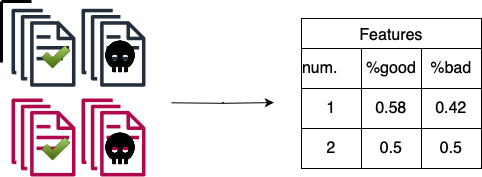

The diagram above was exported from draw.io. Its source (the exported page's mxGraphModel, read from the mxfile embedded in the PNG):
<mxGraphModel dx="1434" dy="827" grid="1" gridSize="10" guides="1" tooltips="1" connect="1" arrows="1" fold="1" page="1" pageScale="1" pageWidth="827" pageHeight="1169" math="0" shadow="0">
  <root>
    <mxCell id="0" />
    <mxCell id="1" parent="0" />
    <mxCell id="Bd3e-vHomqyK-ZyMmJNy-8" value="" style="edgeStyle=orthogonalEdgeStyle;rounded=0;orthogonalLoop=1;jettySize=auto;html=1;" edge="1" parent="1">
      <mxGeometry relative="1" as="geometry">
        <mxPoint x="220" y="344.29999999999995" as="sourcePoint" />
        <mxPoint x="322.32909090909084" y="344.0999999999999" as="targetPoint" />
      </mxGeometry>
    </mxCell>
    <mxCell id="Bd3e-vHomqyK-ZyMmJNy-12" value="" style="sketch=0;outlineConnect=0;fontColor=#232F3E;gradientColor=none;fillColor=#232F3D;strokeColor=none;dashed=0;verticalLabelPosition=bottom;verticalAlign=top;align=center;html=1;fontSize=12;fontStyle=0;aspect=fixed;pointerEvents=1;shape=mxgraph.aws4.documents;" vertex="1" parent="1">
      <mxGeometry x="130" y="250.27" width="64" height="78" as="geometry" />
    </mxCell>
    <mxCell id="Bd3e-vHomqyK-ZyMmJNy-13" value="" style="sketch=0;outlineConnect=0;fontColor=#232F3E;gradientColor=none;fillColor=#B0084D;strokeColor=none;dashed=0;verticalLabelPosition=bottom;verticalAlign=top;align=center;html=1;fontSize=12;fontStyle=0;aspect=fixed;pointerEvents=1;shape=mxgraph.aws4.documents;" vertex="1" parent="1">
      <mxGeometry x="130" y="340" width="64" height="78" as="geometry" />
    </mxCell>
    <mxCell id="Bd3e-vHomqyK-ZyMmJNy-27" value="" style="sketch=0;outlineConnect=0;fontColor=#232F3E;gradientColor=none;fillColor=#232F3D;strokeColor=none;dashed=0;verticalLabelPosition=bottom;verticalAlign=top;align=center;html=1;fontSize=12;fontStyle=0;aspect=fixed;pointerEvents=1;shape=mxgraph.aws4.documents;" vertex="1" parent="1">
      <mxGeometry x="60" y="250.27" width="64" height="78" as="geometry" />
    </mxCell>
    <mxCell id="Bd3e-vHomqyK-ZyMmJNy-28" value="" style="sketch=0;outlineConnect=0;fontColor=#232F3E;gradientColor=none;fillColor=#B0084D;strokeColor=none;dashed=0;verticalLabelPosition=bottom;verticalAlign=top;align=center;html=1;fontSize=12;fontStyle=0;aspect=fixed;pointerEvents=1;shape=mxgraph.aws4.documents;" vertex="1" parent="1">
      <mxGeometry x="60" y="340" width="64" height="78" as="geometry" />
    </mxCell>
    <mxCell id="Bd3e-vHomqyK-ZyMmJNy-33" value="" style="endArrow=none;html=1;rounded=0;strokeWidth=3;" edge="1" parent="1">
      <mxGeometry width="50" height="50" relative="1" as="geometry">
        <mxPoint x="50" y="304" as="sourcePoint" />
        <mxPoint x="50" y="243" as="targetPoint" />
      </mxGeometry>
    </mxCell>
    <mxCell id="Bd3e-vHomqyK-ZyMmJNy-34" value="" style="endArrow=none;html=1;rounded=0;strokeWidth=3;" edge="1" parent="1">
      <mxGeometry width="50" height="50" relative="1" as="geometry">
        <mxPoint x="50" y="243" as="sourcePoint" />
        <mxPoint x="80" y="243" as="targetPoint" />
      </mxGeometry>
    </mxCell>
    <mxCell id="Bd3e-vHomqyK-ZyMmJNy-37" value="Features" style="shape=table;startSize=30;container=1;collapsible=0;childLayout=tableLayout;strokeColor=default;fontSize=16;" vertex="1" parent="1">
      <mxGeometry x="350" y="260" width="180" height="150" as="geometry" />
    </mxCell>
    <mxCell id="Bd3e-vHomqyK-ZyMmJNy-38" value="" style="shape=tableRow;horizontal=0;startSize=0;swimlaneHead=0;swimlaneBody=0;strokeColor=inherit;top=0;left=0;bottom=0;right=0;collapsible=0;dropTarget=0;fillColor=none;points=[[0,0.5],[1,0.5]];portConstraint=eastwest;fontSize=16;" vertex="1" parent="Bd3e-vHomqyK-ZyMmJNy-37">
      <mxGeometry y="30" width="180" height="40" as="geometry" />
    </mxCell>
    <mxCell id="Bd3e-vHomqyK-ZyMmJNy-39" value="num.&lt;span style=&quot;white-space: pre;&quot;&gt; %good&lt;span style=&quot;white-space: pre;&quot;&gt; %bad&lt;/span&gt;&lt;/span&gt;" style="shape=partialRectangle;html=1;whiteSpace=wrap;connectable=0;strokeColor=inherit;overflow=hidden;fillColor=none;top=0;left=0;bottom=0;right=0;pointerEvents=1;fontSize=16;" vertex="1" parent="Bd3e-vHomqyK-ZyMmJNy-38">
      <mxGeometry width="60" height="40" as="geometry">
        <mxRectangle width="60" height="40" as="alternateBounds" />
      </mxGeometry>
    </mxCell>
    <mxCell id="Bd3e-vHomqyK-ZyMmJNy-40" value="%good" style="shape=partialRectangle;html=1;whiteSpace=wrap;connectable=0;strokeColor=inherit;overflow=hidden;fillColor=none;top=0;left=0;bottom=0;right=0;pointerEvents=1;fontSize=16;" vertex="1" parent="Bd3e-vHomqyK-ZyMmJNy-38">
      <mxGeometry x="60" width="60" height="40" as="geometry">
        <mxRectangle width="60" height="40" as="alternateBounds" />
      </mxGeometry>
    </mxCell>
    <mxCell id="Bd3e-vHomqyK-ZyMmJNy-41" value="%bad" style="shape=partialRectangle;html=1;whiteSpace=wrap;connectable=0;strokeColor=inherit;overflow=hidden;fillColor=none;top=0;left=0;bottom=0;right=0;pointerEvents=1;fontSize=16;" vertex="1" parent="Bd3e-vHomqyK-ZyMmJNy-38">
      <mxGeometry x="120" width="60" height="40" as="geometry">
        <mxRectangle width="60" height="40" as="alternateBounds" />
      </mxGeometry>
    </mxCell>
    <mxCell id="Bd3e-vHomqyK-ZyMmJNy-42" value="" style="shape=tableRow;horizontal=0;startSize=0;swimlaneHead=0;swimlaneBody=0;strokeColor=inherit;top=0;left=0;bottom=0;right=0;collapsible=0;dropTarget=0;fillColor=none;points=[[0,0.5],[1,0.5]];portConstraint=eastwest;fontSize=16;" vertex="1" parent="Bd3e-vHomqyK-ZyMmJNy-37">
      <mxGeometry y="70" width="180" height="40" as="geometry" />
    </mxCell>
    <mxCell id="Bd3e-vHomqyK-ZyMmJNy-43" value="1" style="shape=partialRectangle;html=1;whiteSpace=wrap;connectable=0;strokeColor=inherit;overflow=hidden;fillColor=none;top=0;left=0;bottom=0;right=0;pointerEvents=1;fontSize=16;" vertex="1" parent="Bd3e-vHomqyK-ZyMmJNy-42">
      <mxGeometry width="60" height="40" as="geometry">
        <mxRectangle width="60" height="40" as="alternateBounds" />
      </mxGeometry>
    </mxCell>
    <mxCell id="Bd3e-vHomqyK-ZyMmJNy-44" value="0.58" style="shape=partialRectangle;html=1;whiteSpace=wrap;connectable=0;strokeColor=inherit;overflow=hidden;fillColor=none;top=0;left=0;bottom=0;right=0;pointerEvents=1;fontSize=16;" vertex="1" parent="Bd3e-vHomqyK-ZyMmJNy-42">
      <mxGeometry x="60" width="60" height="40" as="geometry">
        <mxRectangle width="60" height="40" as="alternateBounds" />
      </mxGeometry>
    </mxCell>
    <mxCell id="Bd3e-vHomqyK-ZyMmJNy-45" value="0.42" style="shape=partialRectangle;html=1;whiteSpace=wrap;connectable=0;strokeColor=inherit;overflow=hidden;fillColor=none;top=0;left=0;bottom=0;right=0;pointerEvents=1;fontSize=16;" vertex="1" parent="Bd3e-vHomqyK-ZyMmJNy-42">
      <mxGeometry x="120" width="60" height="40" as="geometry">
        <mxRectangle width="60" height="40" as="alternateBounds" />
      </mxGeometry>
    </mxCell>
    <mxCell id="Bd3e-vHomqyK-ZyMmJNy-46" value="" style="shape=tableRow;horizontal=0;startSize=0;swimlaneHead=0;swimlaneBody=0;strokeColor=inherit;top=0;left=0;bottom=0;right=0;collapsible=0;dropTarget=0;fillColor=none;points=[[0,0.5],[1,0.5]];portConstraint=eastwest;fontSize=16;" vertex="1" parent="Bd3e-vHomqyK-ZyMmJNy-37">
      <mxGeometry y="110" width="180" height="40" as="geometry" />
    </mxCell>
    <mxCell id="Bd3e-vHomqyK-ZyMmJNy-47" value="2" style="shape=partialRectangle;html=1;whiteSpace=wrap;connectable=0;strokeColor=inherit;overflow=hidden;fillColor=none;top=0;left=0;bottom=0;right=0;pointerEvents=1;fontSize=16;" vertex="1" parent="Bd3e-vHomqyK-ZyMmJNy-46">
      <mxGeometry width="60" height="40" as="geometry">
        <mxRectangle width="60" height="40" as="alternateBounds" />
      </mxGeometry>
    </mxCell>
    <mxCell id="Bd3e-vHomqyK-ZyMmJNy-48" value="0.5" style="shape=partialRectangle;html=1;whiteSpace=wrap;connectable=0;strokeColor=inherit;overflow=hidden;fillColor=none;top=0;left=0;bottom=0;right=0;pointerEvents=1;fontSize=16;" vertex="1" parent="Bd3e-vHomqyK-ZyMmJNy-46">
      <mxGeometry x="60" width="60" height="40" as="geometry">
        <mxRectangle width="60" height="40" as="alternateBounds" />
      </mxGeometry>
    </mxCell>
    <mxCell id="Bd3e-vHomqyK-ZyMmJNy-49" value="0.5" style="shape=partialRectangle;html=1;whiteSpace=wrap;connectable=0;strokeColor=inherit;overflow=hidden;fillColor=none;top=0;left=0;bottom=0;right=0;pointerEvents=1;fontSize=16;" vertex="1" parent="Bd3e-vHomqyK-ZyMmJNy-46">
      <mxGeometry x="120" width="60" height="40" as="geometry">
        <mxRectangle width="60" height="40" as="alternateBounds" />
      </mxGeometry>
    </mxCell>
    <mxCell id="Bd3e-vHomqyK-ZyMmJNy-50" value="" style="shape=image;html=1;verticalAlign=top;verticalLabelPosition=bottom;labelBackgroundColor=#ffffff;imageAspect=0;aspect=fixed;image=https://cdn0.iconfinder.com/data/icons/phosphor-fill-vol-4/256/skull-fill-128.png" vertex="1" parent="1">
      <mxGeometry x="150" y="280" width="38" height="38" as="geometry" />
    </mxCell>
    <mxCell id="Bd3e-vHomqyK-ZyMmJNy-51" value="" style="shape=image;html=1;verticalAlign=top;verticalLabelPosition=bottom;labelBackgroundColor=#ffffff;imageAspect=0;aspect=fixed;image=https://cdn0.iconfinder.com/data/icons/phosphor-fill-vol-4/256/skull-fill-128.png" vertex="1" parent="1">
      <mxGeometry x="150" y="372" width="38" height="38" as="geometry" />
    </mxCell>
    <mxCell id="Bd3e-vHomqyK-ZyMmJNy-53" value="" style="shape=image;html=1;verticalAlign=top;verticalLabelPosition=bottom;labelBackgroundColor=#ffffff;imageAspect=0;aspect=fixed;image=https://cdn2.iconfinder.com/data/icons/onebit/PNG/onebit_34.png" vertex="1" parent="1">
      <mxGeometry x="90" y="284" width="30" height="30" as="geometry" />
    </mxCell>
    <mxCell id="Bd3e-vHomqyK-ZyMmJNy-54" value="" style="shape=image;html=1;verticalAlign=top;verticalLabelPosition=bottom;labelBackgroundColor=#ffffff;imageAspect=0;aspect=fixed;image=https://cdn2.iconfinder.com/data/icons/onebit/PNG/onebit_34.png" vertex="1" parent="1">
      <mxGeometry x="90" y="376" width="30" height="30" as="geometry" />
    </mxCell>
  </root>
</mxGraphModel>